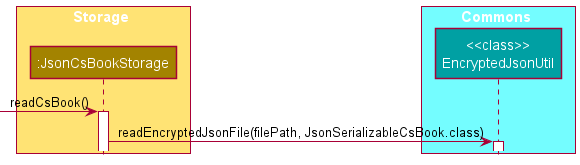

The diagram above was rendered by PlantUML. Its source (embedded in the PNG):
@startuml
!include style.puml

box Storage STORAGE_COLOR_T1
participant ":JsonCsBookStorage" as JsonCsBookStorage STORAGE_COLOR
end box

box Commons COMMONS_COLOR_T1
participant "<<class>>\nEncryptedJsonUtil" as EncryptedJsonUtil COMMONS_COLOR
end box

[-> JsonCsBookStorage : readCsBook()
activate JsonCsBookStorage

JsonCsBookStorage -> EncryptedJsonUtil : readEncryptedJsonFile(filePath, JsonSerializableCsBook.class)
activate EncryptedJsonUtil

@enduml